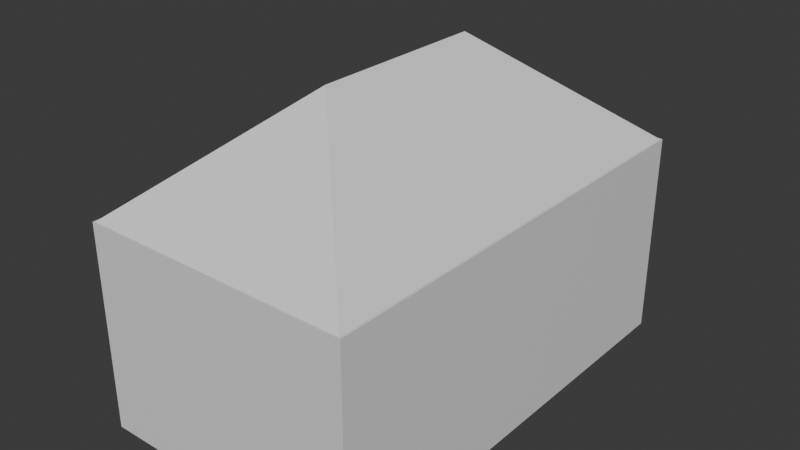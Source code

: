 # Source: house_models_2.blend  (saved by Blender 4.4.32; exported with 4.5.12 LTS)
import bpy
from mathutils import Matrix  # noqa: F401  (used for matrix-valued properties, if any)

bpy.ops.wm.read_factory_settings(use_empty=True)
scene = bpy.context.scene
scene.name = 'Scene'

# ---- collections
col_collection = bpy.data.collections.new('Collection'); scene.collection.children.link(col_collection)

# ---- materials (node trees are filled in below, after node groups)
mat_material = bpy.data.materials.new('Material')
mat_material.alpha_threshold = 0.0
mat_material.roughness = 0.5
mat_material.line_color = (0.0, 0.0, 0.0, 1.0)

# ---- material node trees
mat_material.use_nodes = True; mat_material.node_tree.nodes.clear()
_N = mat_material.node_tree.nodes; _L = mat_material.node_tree.links
n0 = _N.new('ShaderNodeOutputMaterial'); n0.name = 'Material Output'; n0.location = (300, 300)
n1 = _N.new('ShaderNodeBsdfPrincipled'); n1.name = 'Principled BSDF'; n1.location = (10, 300)
n1.inputs[3].default_value = 1.45
_L.new(n1.outputs[0], n0.inputs[0])
n0.is_active_output = True

# ---- world
world_world = bpy.data.worlds.new('World'); scene.world = world_world
world_world.use_nodes = True; world_world.node_tree.nodes.clear()
_N = world_world.node_tree.nodes; _L = world_world.node_tree.links
n0 = _N.new('ShaderNodeOutputWorld'); n0.name = 'World Output'; n0.location = (300, 300)
n1 = _N.new('ShaderNodeBackground'); n1.name = 'Background'; n1.location = (10, 300)
n1.inputs[0].default_value = (0.05088, 0.05088, 0.05088, 1.0)
_L.new(n1.outputs[0], n0.inputs[0])
n0.is_active_output = True
world_world.color = (0.05088, 0.05088, 0.05088)
world_world.sun_shadow_jitter_overblur = 0.0

# ---- meshes
me_cube_002 = bpy.data.meshes.new('Cube.002')
me_cube_002.from_pydata([(1.0, 1.0, 1.0), (1.0, 1.0, -1.0), (1.0, -2.324, 1.0), (1.0, -2.324, -1.0), (-1.0, 1.0, 1.0), (-1.0, 1.0, -1.0), (-1.0, -2.324, 1.0), (-1.0, -2.324, -1.0)], [], [(0, 4, 6, 2), (3, 2, 6, 7), (7, 6, 4, 5), (5, 1, 3, 7), (1, 0, 2, 3), (5, 4, 0, 1)])
_uv = me_cube_002.uv_layers.new(name='UVMap')
_uv.uv.foreach_set('vector', [0.625, 0.5, 0.875, 0.5, 0.875, 0.75, 0.625, 0.75, 0.375, 0.75, 0.625, 0.75, 0.625, 1.0, 0.375, 1.0, 0.375, 0.0, 0.625, 0.0, 0.625, 0.25, 0.375, 0.25, 0.125, 0.5, 0.375, 0.5, 0.375, 0.75, 0.125, 0.75, 0.375, 0.5, 0.625, 0.5, 0.625, 0.75, 0.375, 0.75, 0.375, 0.25, 0.625, 0.25, 0.625, 0.5, 0.375, 0.5])
me_cube_002.materials.append(mat_material)
me_cube_002.use_mirror_vertex_groups = False
me_cube_002.update()
me_cube_003 = bpy.data.meshes.new('Cube.003')
me_cube_003.from_pydata([(-1.0, -1.0, -1.0), (0.0, 0.0, -0.1731), (-1.0, 1.0, -1.0), (1.0, -1.0, -1.0), (1.0, 1.0, -1.0), (-1.0, -2.348, -1.0), (0.0, -1.348, -0.1731), (1.0, -2.348, -1.0)], [], [(0, 1, 2), (2, 1, 4), (4, 1, 3), (3, 1, 6, 7), (2, 4, 3, 0), (7, 6, 5), (0, 3, 7, 5), (1, 0, 5, 6)])
_uv = me_cube_003.uv_layers.new(name='UVMap')
_uv.uv.foreach_set('vector', [0.375, 0.0, 0.625, 0.25, 0.375, 0.25, 0.375, 0.25, 0.625, 0.5, 0.375, 0.5, 0.375, 0.5, 0.625, 0.75, 0.375, 0.75, 0.375, 0.75, 0.625, 0.75, 0.625, 0.75, 0.375, 0.75, 0.125, 0.5, 0.375, 0.5, 0.375, 0.75, 0.125, 0.75, 0.375, 0.75, 0.625, 1.0, 0.375, 1.0, 0.125, 0.75, 0.375, 0.75, 0.375, 0.75, 0.125, 0.75, 0.625, 0.25, 0.375, 0.0, 0.375, 0.0, 0.625, 0.25])
me_cube_003.update()

# ---- objects
ob_cube_002 = bpy.data.objects.new('Cube.002', me_cube_002)
ob_cube_003 = bpy.data.objects.new('Cube.003', me_cube_003)

# ---- transforms, parenting, visibility, modifiers, constraints
ob_cube_002.location = (0.445, -4.939, 0.6151)
ob_cube_002.scale = (1.541, 1.541, 1.165)
ob_cube_002.lock_rotations_4d = False
ob_cube_002.empty_display_type = 'ARROWS'
ob_cube_002.lineart.crease_threshold = 0.0
ob_cube_003.parent = ob_cube_002
ob_cube_003.matrix_parent_inverse = Matrix(((0.6488, -0.0, 0.0, -0.0), (-0.0, 0.6488, -0.0, 0.0), (0.0, -0.0, 0.8584, -0.0), (-0.0, 0.0, -0.0, 1.0)))
ob_cube_003.location = (0.0, 0.0, 2.687)
ob_cube_003.scale = (1.52, 1.52, 1.52)

# ---- collection membership
col_collection.objects.link(ob_cube_002)
col_collection.objects.link(ob_cube_003)

# ---- scene / render settings (as saved in the file)
scene.frame_start = 1; scene.frame_end = 250; scene.frame_set(1)
scene.render.engine = 'BLENDER_EEVEE_NEXT'
bpy.context.view_layer.update()

# ---- added for rendering (the .blend has no active camera and no usable light): camera, sun
cam_auto = bpy.data.cameras.new('AutoCamera')
cam_auto.lens = 50.0
cam_auto.sensor_width = 36.0
cam_auto.clip_end = 1000.0
ob_auto_camera = bpy.data.objects.new('AutoCamera', cam_auto)
scene.collection.objects.link(ob_auto_camera)
ob_auto_camera.location = (6.89707, -13.7014, 6.40636)
ob_auto_camera.rotation_euler = (1.09748, -7.21219e-08, 0.694738)
scene.camera = ob_auto_camera
light_auto_sun = bpy.data.lights.new('AutoSun', 'SUN')
light_auto_sun.energy = 3.0
light_auto_sun.angle = 0.0523599
ob_auto_sun = bpy.data.objects.new('AutoSun', light_auto_sun)
scene.collection.objects.link(ob_auto_sun)
ob_auto_sun.rotation_euler = (0.872665, 0.174533, 0.523599)
bpy.context.view_layer.update()
